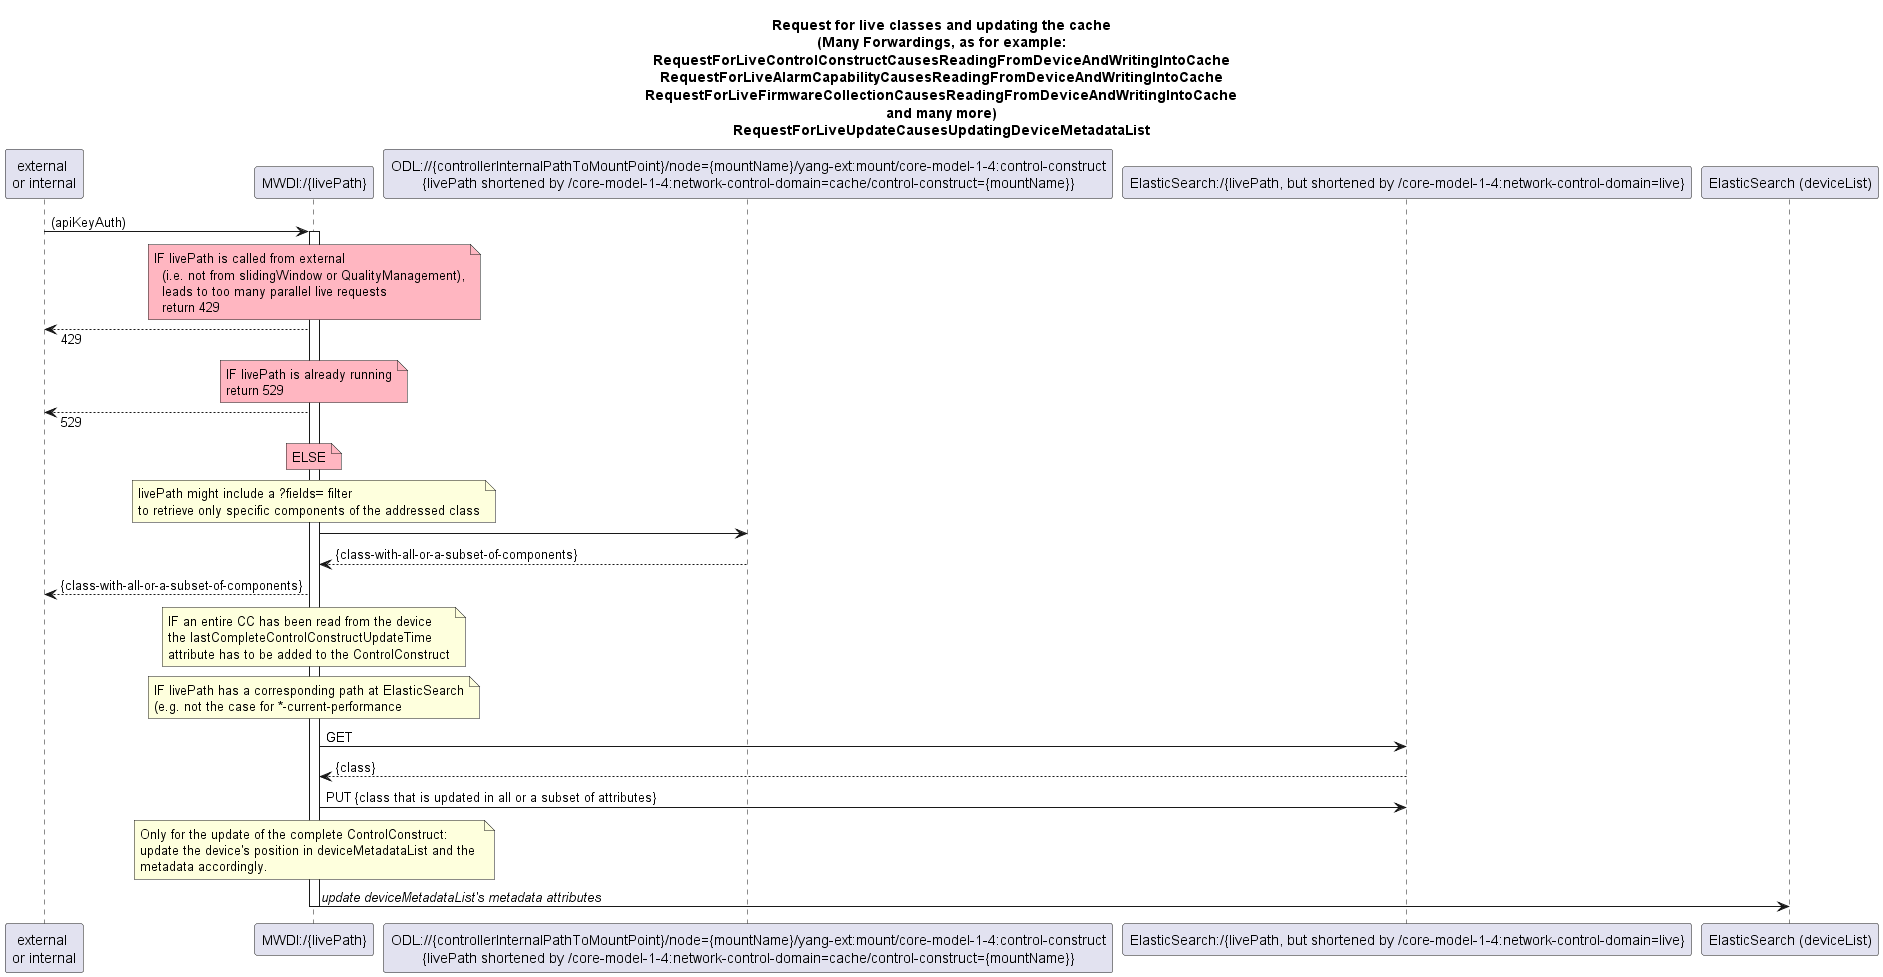

The diagram above was rendered by PlantUML. Its source (embedded in the PNG):
@startuml 500_LiveRessourcePathWithCacheUpdate
skinparam responseMessageBelowArrow true

title 
Request for live classes and updating the cache
(Many Forwardings, as for example:
RequestForLiveControlConstructCausesReadingFromDeviceAndWritingIntoCache
RequestForLiveAlarmCapabilityCausesReadingFromDeviceAndWritingIntoCache
RequestForLiveFirmwareCollectionCausesReadingFromDeviceAndWritingIntoCache
and many more)
RequestForLiveUpdateCausesUpdatingDeviceMetadataList
end title


participant "external \nor internal" as requestor
participant "MWDI:/{livePath}" as LiveControlConstructClass
participant "ODL://{controllerInternalPathToMountPoint}/node={mountName}/yang-ext:mount/core-model-1-4:control-construct\n{livePath shortened by /core-model-1-4:network-control-domain=cache/control-construct={mountName}}" as OdlControlConstructClass
participant "ElasticSearch:/{livePath, but shortened by /core-model-1-4:network-control-domain=live}" as EsControlConstructClass
participant "ElasticSearch (deviceList)" as deviceList

requestor -> LiveControlConstructClass: (apiKeyAuth)
activate LiveControlConstructClass

note over LiveControlConstructClass #LightPink
  IF livePath is called from external
    (i.e. not from slidingWindow or QualityManagement),
    leads to too many parallel live requests
    return 429
end note
requestor <-- LiveControlConstructClass: 429

note over LiveControlConstructClass #LightPink
  IF livePath is already running
  return 529
end note
requestor <-- LiveControlConstructClass: 529

note over LiveControlConstructClass #LightPink
  ELSE
end note

note over LiveControlConstructClass
livePath might include a ?fields= filter 
to retrieve only specific components of the addressed class
end note
LiveControlConstructClass -> OdlControlConstructClass
OdlControlConstructClass --> LiveControlConstructClass: {class-with-all-or-a-subset-of-components}

LiveControlConstructClass --> requestor: {class-with-all-or-a-subset-of-components}

note over LiveControlConstructClass
  IF an entire CC has been read from the device
  the lastCompleteControlConstructUpdateTime
  attribute has to be added to the ControlConstruct
end note

note over LiveControlConstructClass
IF livePath has a corresponding path at ElasticSearch
(e.g. not the case for *-current-performance
end note
LiveControlConstructClass -> EsControlConstructClass: GET
EsControlConstructClass --> LiveControlConstructClass: {class}

LiveControlConstructClass -> EsControlConstructClass: PUT {class that is updated in all or a subset of attributes}

note over LiveControlConstructClass
  Only for the update of the complete ControlConstruct:
  update the device's position in deviceMetadataList and the 
  metadata accordingly.
end note
LiveControlConstructClass -> deviceList: <i>update deviceMetadataList's metadata attributes</i>

deactivate LiveControlConstructClass

@enduml